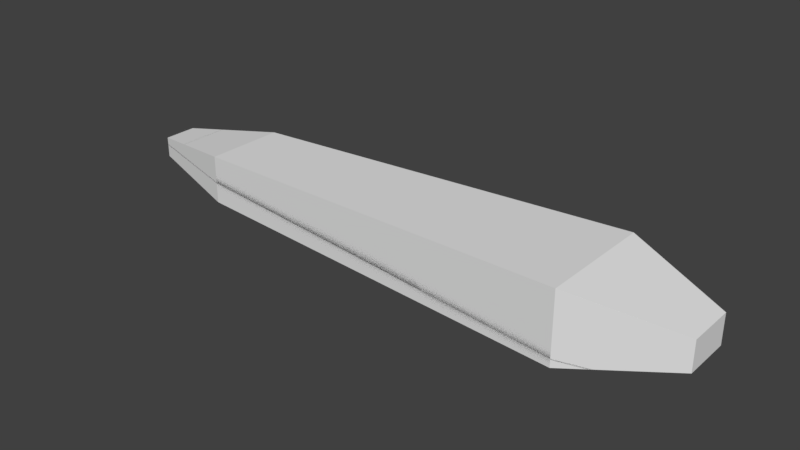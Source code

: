 # Source: TargetingCollision.blend  (saved by Blender 2.78.0; exported with 4.5.12 LTS)
import bpy
from mathutils import Matrix  # noqa: F401  (used for matrix-valued properties, if any)

bpy.ops.wm.read_factory_settings(use_empty=True)
scene = bpy.context.scene
scene.name = 'Scene'

# ---- collections
col_collection_1 = bpy.data.collections.new('Collection 1'); scene.collection.children.link(col_collection_1)

# ---- materials (node trees are filled in below, after node groups)
mat_targetingcollisionmaterial = bpy.data.materials.new('TargetingCollisionMaterial')
mat_targetingcollisionmaterial.alpha_threshold = 0.0
mat_targetingcollisionmaterial.use_transparent_shadow = False
mat_targetingcollisionmaterial.roughness = 0.5

# ---- material node trees

# ---- world
world_world = bpy.data.worlds.new('World'); scene.world = world_world
world_world.color = (0.05088, 0.05088, 0.05088)
world_world.use_sun_shadow = False
world_world.sun_shadow_jitter_overblur = 0.0
world_world.cycles.sampling_method = 'MANUAL'

# ---- meshes
me_cube_003 = bpy.data.meshes.new('Cube.003')
me_cube_003.from_pydata([(-1.0, -1.385, 0.6), (-1.461, -2.024, 4.6), (-1.0, 1.385, 0.6), (-1.461, 2.024, 4.6), (1.0, -1.385, 0.6), (1.461, -2.024, 4.6), (1.0, 1.385, 0.6), (1.461, 2.024, 4.6), (-0.6063, -0.8398, 5.6), (-0.6063, 0.8398, 5.6), (0.6063, 0.8398, 5.6), (0.6063, -0.8398, 5.6), (-0.4216, 0.584, -0.4), (-0.4216, -0.584, -0.4), (0.4216, 0.584, -0.4), (0.4216, -0.584, -0.4)], [], [(0, 1, 3, 2), (2, 3, 7, 6), (6, 7, 5, 4), (4, 5, 1, 0), (2, 6, 14, 12), (3, 1, 8, 9), (10, 9, 8, 11), (1, 5, 11, 8), (7, 3, 9, 10), (5, 7, 10, 11), (12, 14, 15, 13), (0, 2, 12, 13), (6, 4, 15, 14), (4, 0, 13, 15)])
me_cube_003.materials.append(mat_targetingcollisionmaterial)
me_cube_003.use_remesh_preserve_volume = False
me_cube_003.use_remesh_preserve_attributes = False
me_cube_003.use_mirror_vertex_groups = False
me_cube_003.update()
me_cube_004 = bpy.data.meshes.new('Cube.004')
me_cube_004.from_pydata([(-1.0, -1.385, 0.6), (-1.461, -2.024, 4.6), (-1.0, 1.385, 0.6), (-1.461, 2.024, 4.6), (1.0, -1.385, 0.6), (1.461, -2.024, 4.6), (1.0, 1.385, 0.6), (1.461, 2.024, 4.6), (-0.6063, -0.8398, 5.6), (-0.6063, 0.8398, 5.6), (0.6063, 0.8398, 5.6), (0.6063, -0.8398, 5.6), (-0.4216, 0.584, -0.4), (-0.4216, -0.584, -0.4), (0.4216, 0.584, -0.4), (0.4216, -0.584, -0.4)], [], [(0, 1, 3, 2), (2, 3, 7, 6), (6, 7, 5, 4), (4, 5, 1, 0), (2, 6, 14, 12), (3, 1, 8, 9), (10, 9, 8, 11), (1, 5, 11, 8), (7, 3, 9, 10), (5, 7, 10, 11), (12, 14, 15, 13), (0, 2, 12, 13), (6, 4, 15, 14), (4, 0, 13, 15)])
me_cube_004.use_remesh_preserve_volume = False
me_cube_004.use_remesh_preserve_attributes = False
me_cube_004.use_mirror_vertex_groups = False
me_cube_004.update()

# ---- objects
ob_targetingcollision = bpy.data.objects.new('TargetingCollision', me_cube_003)
ob_ucx_targetingcollision = bpy.data.objects.new('UCX_TargetingCollision', me_cube_004)

# ---- transforms, parenting, visibility, modifiers, constraints
ob_targetingcollision.location = (0.0, 0.0, 0.0)
ob_targetingcollision.rotation_euler = (-0.0, 1.571, 0.0)
ob_targetingcollision.scale = (0.42, 0.5, 1.72)
ob_targetingcollision.lineart.crease_threshold = 0.0
ob_ucx_targetingcollision.parent = ob_targetingcollision
ob_ucx_targetingcollision.matrix_parent_inverse = Matrix(((1.798e-07, 0.0, -2.381, 0.0), (0.0, 2.0, 0.0, 0.0), (0.9524, 0.0, 7.19e-08, 0.0), (0.0, 0.0, 0.0, 1.0)))
ob_ucx_targetingcollision.location = (0.0, 0.0, 0.0)
ob_ucx_targetingcollision.rotation_euler = (-0.0, 1.571, 0.0)
ob_ucx_targetingcollision.scale = (0.42, 0.5, 1.05)
ob_ucx_targetingcollision.lineart.crease_threshold = 0.0

# ---- collection membership
col_collection_1.objects.link(ob_targetingcollision)
col_collection_1.objects.link(ob_ucx_targetingcollision)

# ---- scene / render settings (as saved in the file)
scene.frame_start = 1; scene.frame_end = 250; scene.frame_set(1)
scene.render.engine = 'BLENDER_EEVEE_NEXT'
scene.render.resolution_percentage = 50
scene.render.dither_intensity = 0.0
scene.cycles.use_denoising = False
scene.cycles.samples = 128
scene.cycles.sampling_pattern = 'TABULATED_SOBOL'
scene.cycles.light_sampling_threshold = 0.0
scene.cycles.use_adaptive_sampling = False
scene.cycles.use_light_tree = False
scene.cycles.blur_glossy = 0.0
scene.cycles.sample_clamp_indirect = 0.0
scene.view_settings.view_transform = 'Standard'
bpy.context.view_layer.update()

# ---- added for rendering (the .blend has no active camera and no usable light): camera, sun
cam_auto = bpy.data.cameras.new('AutoCamera')
cam_auto.lens = 50.0
cam_auto.sensor_width = 36.0
cam_auto.clip_end = 1000.0
ob_auto_camera = bpy.data.objects.new('AutoCamera', cam_auto)
scene.collection.objects.link(ob_auto_camera)
ob_auto_camera.location = (14.2675, -11.7549, 7.83658)
ob_auto_camera.rotation_euler = (1.09748, -7.21219e-08, 0.694738)
scene.camera = ob_auto_camera
light_auto_sun = bpy.data.lights.new('AutoSun', 'SUN')
light_auto_sun.energy = 3.0
light_auto_sun.angle = 0.0523599
ob_auto_sun = bpy.data.objects.new('AutoSun', light_auto_sun)
scene.collection.objects.link(ob_auto_sun)
ob_auto_sun.rotation_euler = (0.872665, 0.174533, 0.523599)
bpy.context.view_layer.update()
